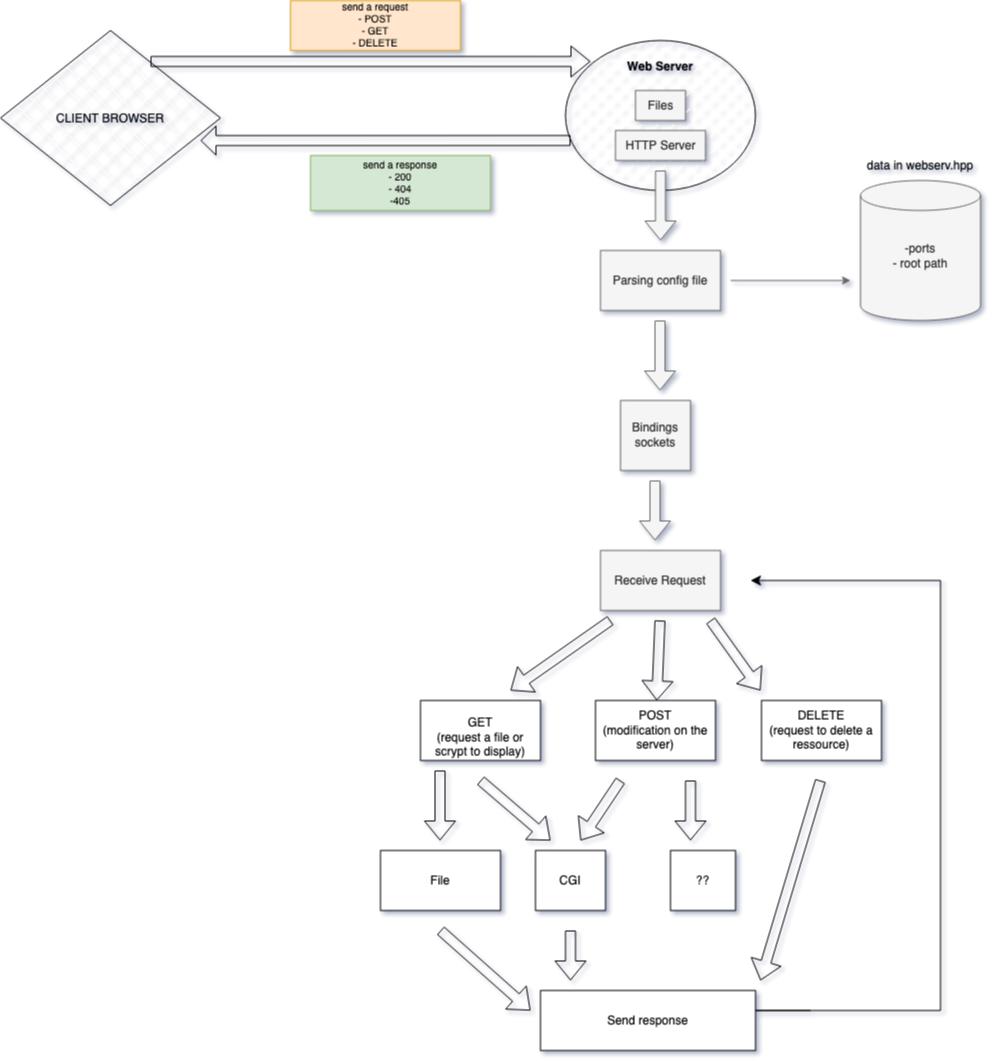

The diagram above was exported from draw.io. Its source (the exported page's mxGraphModel, read from the mxfile embedded in the PNG):
<mxGraphModel dx="2867" dy="2219" grid="1" gridSize="10" guides="1" tooltips="1" connect="1" arrows="1" fold="1" page="1" pageScale="1" pageWidth="827" pageHeight="1169" background="#ffffff" math="0" shadow="1">
  <root>
    <mxCell id="0" />
    <mxCell id="1" parent="0" />
    <mxCell id="eXQ79u95oYW7aOQyx2wC-3" value="&lt;div&gt;&lt;br&gt;&lt;/div&gt;&lt;div style=&quot;line-height: 100%;&quot; align=&quot;center&quot;&gt;&lt;b&gt;Web Server&lt;/b&gt;&lt;br&gt;&lt;/div&gt;" style="ellipse;whiteSpace=wrap;html=1;labelBackgroundColor=none;fillColor=default;fillStyle=dashed;verticalAlign=top;" vertex="1" parent="1">
      <mxGeometry x="235" y="-40" width="190" height="150" as="geometry" />
    </mxCell>
    <mxCell id="roOlMWXBv_yk_0nGVt14-5" value="Files" style="text;html=1;align=center;verticalAlign=middle;resizable=0;points=[];autosize=1;strokeColor=#666666;fillColor=#f5f5f5;fontColor=#333333;" parent="1" vertex="1">
      <mxGeometry x="305" y="10" width="50" height="30" as="geometry" />
    </mxCell>
    <mxCell id="roOlMWXBv_yk_0nGVt14-6" value="" style="shape=flexArrow;endArrow=classic;html=1;rounded=0;fillColor=#f5f5f5;strokeColor=#666666;" parent="1" edge="1">
      <mxGeometry width="50" height="50" relative="1" as="geometry">
        <mxPoint x="330" y="90" as="sourcePoint" />
        <mxPoint x="330" y="160" as="targetPoint" />
      </mxGeometry>
    </mxCell>
    <mxCell id="roOlMWXBv_yk_0nGVt14-7" value="Parsing config file" style="rounded=0;whiteSpace=wrap;html=1;fillColor=#f5f5f5;fontColor=#333333;strokeColor=#666666;" parent="1" vertex="1">
      <mxGeometry x="270" y="170" width="120" height="60" as="geometry" />
    </mxCell>
    <mxCell id="roOlMWXBv_yk_0nGVt14-8" value="" style="endArrow=classic;html=1;rounded=0;fillColor=#f5f5f5;strokeColor=#666666;" parent="1" edge="1">
      <mxGeometry width="50" height="50" relative="1" as="geometry">
        <mxPoint x="400" y="200" as="sourcePoint" />
        <mxPoint x="520" y="200" as="targetPoint" />
      </mxGeometry>
    </mxCell>
    <mxCell id="roOlMWXBv_yk_0nGVt14-9" value="&lt;div&gt;-ports&lt;/div&gt;&lt;div&gt;- root path&lt;/div&gt;&lt;div&gt;&lt;br&gt;&lt;/div&gt;" style="shape=cylinder3;whiteSpace=wrap;html=1;boundedLbl=1;backgroundOutline=1;size=15;fillColor=#f5f5f5;fontColor=#333333;strokeColor=#666666;" parent="1" vertex="1">
      <mxGeometry x="530" y="100" width="120" height="140" as="geometry" />
    </mxCell>
    <mxCell id="roOlMWXBv_yk_0nGVt14-10" value="data in webserv.hpp" style="text;html=1;strokeColor=none;fillColor=none;align=center;verticalAlign=middle;whiteSpace=wrap;rounded=0;" parent="1" vertex="1">
      <mxGeometry x="520" y="70" width="140" height="30" as="geometry" />
    </mxCell>
    <mxCell id="ZxXkn1EWkHktytQakisI-1" value="" style="shape=flexArrow;endArrow=classic;html=1;rounded=0;fillColor=#f5f5f5;strokeColor=#666666;" parent="1" edge="1">
      <mxGeometry width="50" height="50" relative="1" as="geometry">
        <mxPoint x="329.5" y="240" as="sourcePoint" />
        <mxPoint x="329.5" y="310" as="targetPoint" />
      </mxGeometry>
    </mxCell>
    <mxCell id="ZxXkn1EWkHktytQakisI-2" value="&lt;div&gt;Bindings sockets&lt;/div&gt;" style="whiteSpace=wrap;html=1;aspect=fixed;fillColor=#f5f5f5;fontColor=#333333;strokeColor=#666666;" parent="1" vertex="1">
      <mxGeometry x="290" y="320" width="70" height="70" as="geometry" />
    </mxCell>
    <mxCell id="3_mfQEcWosTsCEnQ2N-P-1" value="" style="shape=flexArrow;endArrow=classic;html=1;rounded=0;fillColor=#f5f5f5;strokeColor=#666666;" parent="1" edge="1">
      <mxGeometry width="50" height="50" relative="1" as="geometry">
        <mxPoint x="324.5" y="400" as="sourcePoint" />
        <mxPoint x="324.5" y="460" as="targetPoint" />
      </mxGeometry>
    </mxCell>
    <mxCell id="aV5l2U1pG_LvS21Ev81C-2" value="Receive Request" style="whiteSpace=wrap;html=1;fillColor=#f5f5f5;fontColor=#333333;strokeColor=#666666;" parent="1" vertex="1">
      <mxGeometry x="270" y="470" width="120" height="60" as="geometry" />
    </mxCell>
    <mxCell id="wHE-kllJvC7dIHo6Ujyy-1" value="" style="shape=flexArrow;endArrow=classic;html=1;rounded=0;" parent="1" edge="1">
      <mxGeometry width="50" height="50" relative="1" as="geometry">
        <mxPoint x="280" y="540" as="sourcePoint" />
        <mxPoint x="180" y="610" as="targetPoint" />
      </mxGeometry>
    </mxCell>
    <mxCell id="wHE-kllJvC7dIHo6Ujyy-2" value="" style="shape=flexArrow;endArrow=classic;html=1;rounded=0;" parent="1" target="wHE-kllJvC7dIHo6Ujyy-5" edge="1">
      <mxGeometry width="50" height="50" relative="1" as="geometry">
        <mxPoint x="329.5" y="540" as="sourcePoint" />
        <mxPoint x="329.5" y="610" as="targetPoint" />
      </mxGeometry>
    </mxCell>
    <mxCell id="wHE-kllJvC7dIHo6Ujyy-3" value="" style="shape=flexArrow;endArrow=classic;html=1;rounded=0;" parent="1" edge="1">
      <mxGeometry width="50" height="50" relative="1" as="geometry">
        <mxPoint x="380" y="540" as="sourcePoint" />
        <mxPoint x="430" y="610" as="targetPoint" />
      </mxGeometry>
    </mxCell>
    <mxCell id="wHE-kllJvC7dIHo6Ujyy-5" value="&lt;div&gt;POST&lt;/div&gt;&lt;div&gt;(modification on the server)&lt;br&gt;&lt;/div&gt;" style="rounded=0;whiteSpace=wrap;html=1;" parent="1" vertex="1">
      <mxGeometry x="265" y="620" width="120" height="60" as="geometry" />
    </mxCell>
    <mxCell id="wHE-kllJvC7dIHo6Ujyy-6" value="&lt;div&gt;&lt;br&gt;&lt;/div&gt;&lt;div&gt;GET&lt;/div&gt;&lt;div&gt;(request a file or scrypt to display)&lt;br&gt;&lt;/div&gt;" style="rounded=0;whiteSpace=wrap;html=1;" parent="1" vertex="1">
      <mxGeometry x="90" y="620" width="120" height="60" as="geometry" />
    </mxCell>
    <mxCell id="wHE-kllJvC7dIHo6Ujyy-7" value="&lt;div&gt;DELETE&lt;/div&gt;(request to delete a ressource)" style="rounded=0;whiteSpace=wrap;html=1;" parent="1" vertex="1">
      <mxGeometry x="431" y="620" width="120" height="60" as="geometry" />
    </mxCell>
    <mxCell id="wHE-kllJvC7dIHo6Ujyy-10" value="" style="shape=flexArrow;endArrow=classic;html=1;rounded=0;" parent="1" edge="1">
      <mxGeometry width="50" height="50" relative="1" as="geometry">
        <mxPoint x="150" y="700" as="sourcePoint" />
        <mxPoint x="220" y="760" as="targetPoint" />
      </mxGeometry>
    </mxCell>
    <mxCell id="wHE-kllJvC7dIHo6Ujyy-12" value="" style="edgeStyle=segmentEdgeStyle;endArrow=classic;html=1;curved=0;rounded=0;endSize=8;startSize=8;" parent="1" edge="1">
      <mxGeometry width="50" height="50" relative="1" as="geometry">
        <mxPoint x="480" y="930" as="sourcePoint" />
        <mxPoint x="420" y="500" as="targetPoint" />
        <Array as="points">
          <mxPoint x="350" y="930" />
          <mxPoint x="610" y="930" />
          <mxPoint x="610" y="500" />
        </Array>
      </mxGeometry>
    </mxCell>
    <mxCell id="wHE-kllJvC7dIHo6Ujyy-13" value="&lt;div&gt;Send response&lt;/div&gt;" style="rounded=0;whiteSpace=wrap;html=1;" parent="1" vertex="1">
      <mxGeometry x="210" y="910" width="215" height="60" as="geometry" />
    </mxCell>
    <mxCell id="eXQ79u95oYW7aOQyx2wC-2" value="HTTP Server" style="text;html=1;align=center;verticalAlign=middle;resizable=0;points=[];autosize=1;strokeColor=#666666;fillColor=#f5f5f5;fontColor=#333333;" vertex="1" parent="1">
      <mxGeometry x="285" y="50" width="90" height="30" as="geometry" />
    </mxCell>
    <mxCell id="eXQ79u95oYW7aOQyx2wC-4" value="CLIENT BROWSER" style="rhombus;whiteSpace=wrap;html=1;fillStyle=cross-hatch;" vertex="1" parent="1">
      <mxGeometry x="-330" y="-50" width="220" height="175" as="geometry" />
    </mxCell>
    <mxCell id="HRhVMmPtHCg7FepDx-5f-1" value="" style="shape=flexArrow;endArrow=classic;html=1;rounded=0;" edge="1" parent="1">
      <mxGeometry width="50" height="50" relative="1" as="geometry">
        <mxPoint x="290" y="700" as="sourcePoint" />
        <mxPoint x="250" y="760" as="targetPoint" />
      </mxGeometry>
    </mxCell>
    <mxCell id="eXQ79u95oYW7aOQyx2wC-6" value="" style="shape=flexArrow;endArrow=classic;html=1;rounded=0;exitX=0.682;exitY=0.177;exitDx=0;exitDy=0;exitPerimeter=0;" edge="1" parent="1" source="eXQ79u95oYW7aOQyx2wC-4">
      <mxGeometry width="50" height="50" relative="1" as="geometry">
        <mxPoint x="-110" y="-20" as="sourcePoint" />
        <mxPoint x="260" y="-19" as="targetPoint" />
      </mxGeometry>
    </mxCell>
    <mxCell id="HRhVMmPtHCg7FepDx-5f-2" value="" style="shape=flexArrow;endArrow=classic;html=1;rounded=0;" edge="1" parent="1">
      <mxGeometry width="50" height="50" relative="1" as="geometry">
        <mxPoint x="360" y="700" as="sourcePoint" />
        <mxPoint x="360" y="760" as="targetPoint" />
      </mxGeometry>
    </mxCell>
    <mxCell id="eXQ79u95oYW7aOQyx2wC-7" value="" style="shape=flexArrow;endArrow=classic;html=1;rounded=0;entryX=0.909;entryY=0.629;entryDx=0;entryDy=0;entryPerimeter=0;endWidth=18;endSize=4.67;" edge="1" parent="1" target="eXQ79u95oYW7aOQyx2wC-4">
      <mxGeometry width="50" height="50" relative="1" as="geometry">
        <mxPoint x="240" y="60" as="sourcePoint" />
        <mxPoint x="-20" y="60" as="targetPoint" />
      </mxGeometry>
    </mxCell>
    <mxCell id="HRhVMmPtHCg7FepDx-5f-4" value="CGI" style="rounded=0;whiteSpace=wrap;html=1;" vertex="1" parent="1">
      <mxGeometry x="205" y="770" width="70" height="60" as="geometry" />
    </mxCell>
    <mxCell id="HRhVMmPtHCg7FepDx-5f-5" value="" style="shape=flexArrow;endArrow=classic;html=1;rounded=0;" edge="1" parent="1">
      <mxGeometry width="50" height="50" relative="1" as="geometry">
        <mxPoint x="109.5" y="690" as="sourcePoint" />
        <mxPoint x="109.5" y="760" as="targetPoint" />
      </mxGeometry>
    </mxCell>
    <mxCell id="HRhVMmPtHCg7FepDx-5f-7" value="File" style="rounded=0;whiteSpace=wrap;html=1;" vertex="1" parent="1">
      <mxGeometry x="50" y="770" width="120" height="60" as="geometry" />
    </mxCell>
    <mxCell id="HRhVMmPtHCg7FepDx-5f-8" value="??" style="rounded=0;whiteSpace=wrap;html=1;" vertex="1" parent="1">
      <mxGeometry x="340" y="770" width="65" height="60" as="geometry" />
    </mxCell>
    <mxCell id="HRhVMmPtHCg7FepDx-5f-11" value="" style="shape=flexArrow;endArrow=classic;html=1;rounded=0;" edge="1" parent="1">
      <mxGeometry width="50" height="50" relative="1" as="geometry">
        <mxPoint x="110" y="850" as="sourcePoint" />
        <mxPoint x="200" y="930" as="targetPoint" />
      </mxGeometry>
    </mxCell>
    <mxCell id="HRhVMmPtHCg7FepDx-5f-12" value="" style="shape=flexArrow;endArrow=classic;html=1;rounded=0;" edge="1" parent="1">
      <mxGeometry width="50" height="50" relative="1" as="geometry">
        <mxPoint x="240" y="850" as="sourcePoint" />
        <mxPoint x="240" y="900" as="targetPoint" />
      </mxGeometry>
    </mxCell>
    <mxCell id="HRhVMmPtHCg7FepDx-5f-13" value="" style="shape=flexArrow;endArrow=classic;html=1;rounded=0;" edge="1" parent="1">
      <mxGeometry width="50" height="50" relative="1" as="geometry">
        <mxPoint x="490" y="700" as="sourcePoint" />
        <mxPoint x="430" y="900" as="targetPoint" />
      </mxGeometry>
    </mxCell>
    <mxCell id="eXQ79u95oYW7aOQyx2wC-9" value="&lt;div style=&quot;font-size: 10px;&quot;&gt;&lt;font style=&quot;font-size: 10px;&quot;&gt;send a request&lt;/font&gt;&lt;/div&gt;&lt;div style=&quot;font-size: 10px;&quot;&gt;&lt;font style=&quot;font-size: 10px;&quot;&gt;- POST&lt;/font&gt;&lt;/div&gt;&lt;div style=&quot;font-size: 10px;&quot;&gt;&lt;font style=&quot;font-size: 10px;&quot;&gt;- GET&lt;/font&gt;&lt;/div&gt;&lt;div style=&quot;font-size: 10px;&quot;&gt;&lt;font style=&quot;font-size: 10px;&quot;&gt;- DELETE&lt;br&gt;&lt;/font&gt;&lt;/div&gt;" style="whiteSpace=wrap;html=1;fillColor=#ffe6cc;strokeColor=#d79b00;" vertex="1" parent="1">
      <mxGeometry x="-40" y="-80" width="170" height="50" as="geometry" />
    </mxCell>
    <mxCell id="eXQ79u95oYW7aOQyx2wC-10" value="&lt;div style=&quot;font-size: 10px;&quot;&gt;&lt;font style=&quot;font-size: 10px;&quot;&gt;send a response&lt;/font&gt;&lt;/div&gt;&lt;div style=&quot;font-size: 10px;&quot;&gt;&lt;font style=&quot;font-size: 10px;&quot;&gt;- 200&lt;/font&gt;&lt;/div&gt;&lt;div style=&quot;font-size: 10px;&quot;&gt;&lt;font style=&quot;font-size: 10px;&quot;&gt;- 404&lt;/font&gt;&lt;/div&gt;&lt;div style=&quot;font-size: 10px;&quot;&gt;&lt;font style=&quot;font-size: 10px;&quot;&gt;-405&lt;br&gt;&lt;/font&gt;&lt;/div&gt;" style="whiteSpace=wrap;html=1;fillColor=#d5e8d4;strokeColor=#82b366;" vertex="1" parent="1">
      <mxGeometry x="-20" y="75" width="180" height="55" as="geometry" />
    </mxCell>
  </root>
</mxGraphModel>